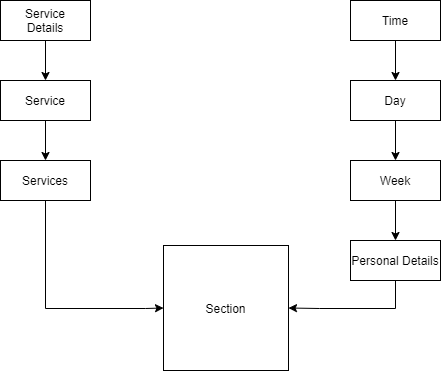

The diagram above was exported from draw.io. Its source (the exported page's mxGraphModel, read from the mxfile embedded in the PNG):
<mxGraphModel dx="1086" dy="806" grid="1" gridSize="10" guides="1" tooltips="1" connect="1" arrows="1" fold="1" page="1" pageScale="1" pageWidth="850" pageHeight="1100" math="0" shadow="0">
  <root>
    <mxCell id="0" />
    <mxCell id="1" parent="0" />
    <mxCell id="NYPYwrye16JFKiw8mJdb-1" value="Section" style="whiteSpace=wrap;html=1;aspect=fixed;" vertex="1" parent="1">
      <mxGeometry x="363" y="445" width="125" height="125" as="geometry" />
    </mxCell>
    <mxCell id="NYPYwrye16JFKiw8mJdb-9" style="edgeStyle=orthogonalEdgeStyle;rounded=0;orthogonalLoop=1;jettySize=auto;html=1;entryX=0;entryY=0.5;entryDx=0;entryDy=0;" edge="1" parent="1" source="NYPYwrye16JFKiw8mJdb-4" target="NYPYwrye16JFKiw8mJdb-1">
      <mxGeometry relative="1" as="geometry">
        <Array as="points">
          <mxPoint x="245" y="508" />
          <mxPoint x="345" y="508" />
        </Array>
      </mxGeometry>
    </mxCell>
    <mxCell id="NYPYwrye16JFKiw8mJdb-4" value="Services" style="rounded=0;whiteSpace=wrap;html=1;" vertex="1" parent="1">
      <mxGeometry x="200" y="360" width="90" height="40" as="geometry" />
    </mxCell>
    <mxCell id="NYPYwrye16JFKiw8mJdb-8" style="edgeStyle=orthogonalEdgeStyle;rounded=0;orthogonalLoop=1;jettySize=auto;html=1;entryX=0.5;entryY=0;entryDx=0;entryDy=0;" edge="1" parent="1" source="NYPYwrye16JFKiw8mJdb-5" target="NYPYwrye16JFKiw8mJdb-4">
      <mxGeometry relative="1" as="geometry" />
    </mxCell>
    <mxCell id="NYPYwrye16JFKiw8mJdb-5" value="Service" style="rounded=0;whiteSpace=wrap;html=1;" vertex="1" parent="1">
      <mxGeometry x="200" y="280" width="90" height="40" as="geometry" />
    </mxCell>
    <mxCell id="NYPYwrye16JFKiw8mJdb-7" style="edgeStyle=orthogonalEdgeStyle;rounded=0;orthogonalLoop=1;jettySize=auto;html=1;entryX=0.5;entryY=0;entryDx=0;entryDy=0;" edge="1" parent="1" source="NYPYwrye16JFKiw8mJdb-6" target="NYPYwrye16JFKiw8mJdb-5">
      <mxGeometry relative="1" as="geometry" />
    </mxCell>
    <mxCell id="NYPYwrye16JFKiw8mJdb-6" value="Service&lt;br&gt;Details" style="rounded=0;whiteSpace=wrap;html=1;" vertex="1" parent="1">
      <mxGeometry x="200" y="200" width="90" height="40" as="geometry" />
    </mxCell>
    <mxCell id="NYPYwrye16JFKiw8mJdb-17" style="edgeStyle=orthogonalEdgeStyle;rounded=0;orthogonalLoop=1;jettySize=auto;html=1;entryX=0.5;entryY=0;entryDx=0;entryDy=0;" edge="1" parent="1" source="NYPYwrye16JFKiw8mJdb-10" target="NYPYwrye16JFKiw8mJdb-11">
      <mxGeometry relative="1" as="geometry" />
    </mxCell>
    <mxCell id="NYPYwrye16JFKiw8mJdb-10" value="Time" style="rounded=0;whiteSpace=wrap;html=1;" vertex="1" parent="1">
      <mxGeometry x="550" y="200" width="90" height="40" as="geometry" />
    </mxCell>
    <mxCell id="NYPYwrye16JFKiw8mJdb-16" style="edgeStyle=orthogonalEdgeStyle;rounded=0;orthogonalLoop=1;jettySize=auto;html=1;entryX=0.5;entryY=0;entryDx=0;entryDy=0;" edge="1" parent="1" source="NYPYwrye16JFKiw8mJdb-11" target="NYPYwrye16JFKiw8mJdb-12">
      <mxGeometry relative="1" as="geometry" />
    </mxCell>
    <mxCell id="NYPYwrye16JFKiw8mJdb-11" value="Day" style="rounded=0;whiteSpace=wrap;html=1;" vertex="1" parent="1">
      <mxGeometry x="550" y="280" width="90" height="40" as="geometry" />
    </mxCell>
    <mxCell id="NYPYwrye16JFKiw8mJdb-15" style="edgeStyle=orthogonalEdgeStyle;rounded=0;orthogonalLoop=1;jettySize=auto;html=1;entryX=0.5;entryY=0;entryDx=0;entryDy=0;" edge="1" parent="1" source="NYPYwrye16JFKiw8mJdb-12" target="NYPYwrye16JFKiw8mJdb-13">
      <mxGeometry relative="1" as="geometry" />
    </mxCell>
    <mxCell id="NYPYwrye16JFKiw8mJdb-12" value="Week" style="rounded=0;whiteSpace=wrap;html=1;" vertex="1" parent="1">
      <mxGeometry x="550" y="360" width="90" height="40" as="geometry" />
    </mxCell>
    <mxCell id="NYPYwrye16JFKiw8mJdb-14" style="edgeStyle=orthogonalEdgeStyle;rounded=0;orthogonalLoop=1;jettySize=auto;html=1;entryX=1;entryY=0.5;entryDx=0;entryDy=0;" edge="1" parent="1" source="NYPYwrye16JFKiw8mJdb-13" target="NYPYwrye16JFKiw8mJdb-1">
      <mxGeometry relative="1" as="geometry">
        <Array as="points">
          <mxPoint x="595" y="508" />
          <mxPoint x="519" y="508" />
        </Array>
      </mxGeometry>
    </mxCell>
    <mxCell id="NYPYwrye16JFKiw8mJdb-13" value="Personal Details" style="rounded=0;whiteSpace=wrap;html=1;" vertex="1" parent="1">
      <mxGeometry x="550" y="440" width="90" height="40" as="geometry" />
    </mxCell>
  </root>
</mxGraphModel>